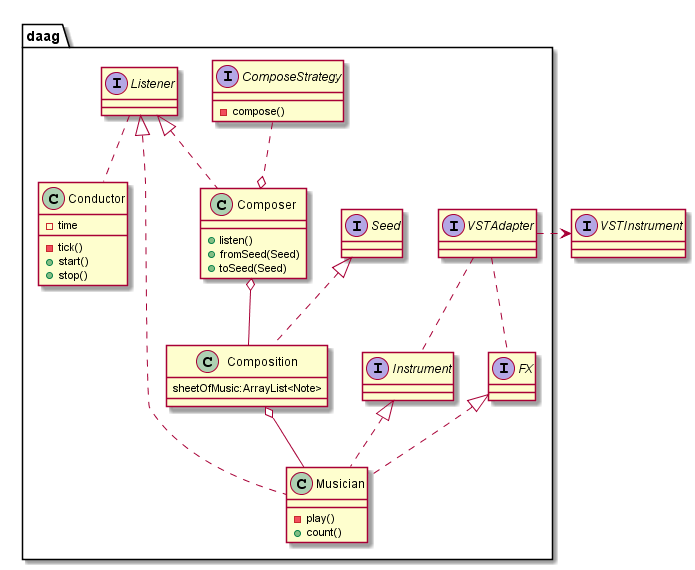

The diagram above was rendered by PlantUML. Its source (embedded in the PNG):
@startuml

Interface VSTInstrument

namespace daag {
	Class Composer{
		+listen()
		+fromSeed(Seed)
		+toSeed(Seed)
	}
	Interface ComposeStrategy{
		-compose()	
	}
	Class Composition{
		sheetOfMusic:ArrayList<Note>
	}
	Class Conductor{
		-time
		-tick()
		+start()
		+stop()
	}
	Interface Instrument
	Interface FX
	Interface VSTAdapter
	Interface Seed
	Interface Listener
	Class Musician{
		-play()
		+count()
	}

	Seed <|.. Composition
	ComposeStrategy ..o Composer
	Composer o-- Composition
	Composition o-- Musician
	VSTAdapter .. Instrument
	VSTAdapter .. FX
	VSTAdapter .> .VSTInstrument
	Instrument <|.. Musician
	FX <|.. Musician
	Listener <|.. Composer
	Listener <|.. Musician
	Listener .. Conductor
}

@enduml